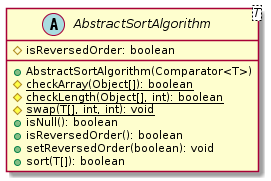

The diagram above was rendered by PlantUML. Its source (embedded in the PNG):
@startuml

    abstract class AbstractSortAlgorithm<T> {
        #isReversedOrder: boolean
        +AbstractSortAlgorithm(Comparator<T>)
        {static} #checkArray(Object[]): boolean
        {static} #checkLength(Object[], int): boolean
        {static} #swap(T[], int, int): void
        +isNull(): boolean
        +isReversedOrder(): boolean
        +setReversedOrder(boolean): void
        +sort(T[]): boolean
    }

@enduml